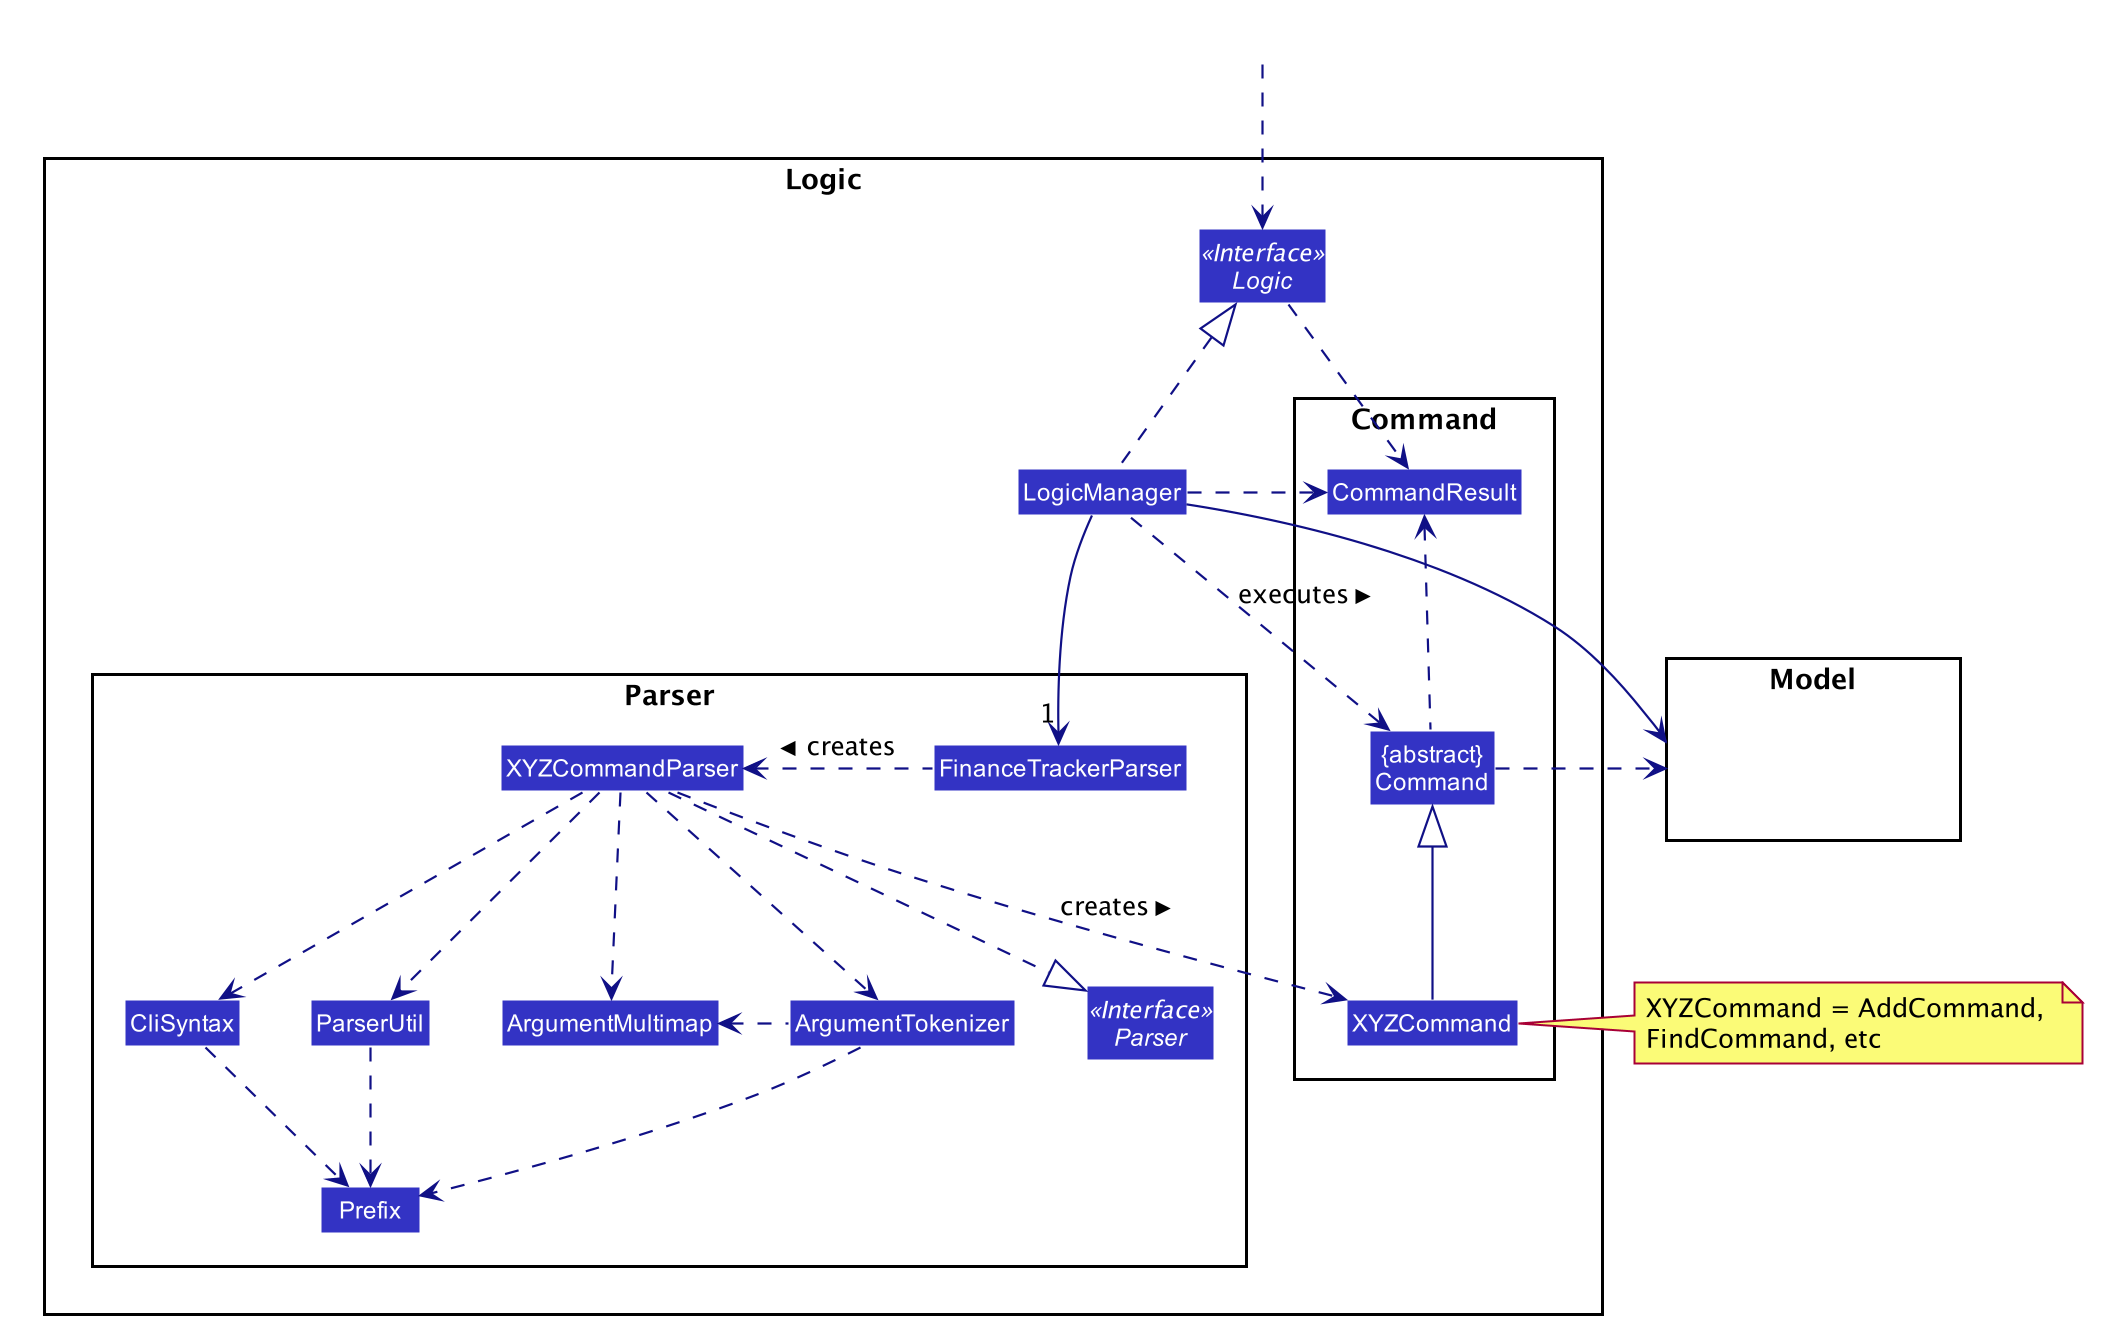

The diagram above was rendered by PlantUML. Its source (embedded in the PNG):
@startuml








skinparam BackgroundColor #FFFFFFF

skinparam Shadowing false

skinparam Class {
    FontColor #FFFFFF
    BorderThickness 1
    BorderColor #FFFFFF
    StereotypeFontColor #FFFFFF
    FontName Arial
}

skinparam Actor {
    BorderColor #000000
    Color #000000
    FontName Arial
}

skinparam Sequence {
    MessageAlign center
    BoxFontSize 15
    BoxPadding 0
    BoxFontColor #FFFFFF
    FontName Arial
}

skinparam Participant {
    FontColor #FFFFFFF
    Padding 20
}

skinparam MinClassWidth 50
skinparam ParticipantPadding 10
skinparam Shadowing false
skinparam DefaultTextAlignment center
skinparam packageStyle Rectangle

hide footbox
hide members
hide circle
skinparam arrowThickness 1.1
skinparam arrowColor #101086
skinparam classBackgroundColor #3333C4

package Logic {

package Parser {
Interface Parser <<Interface>>
Class FinanceTrackerParser
Class XYZCommandParser
Class CliSyntax
Class ParserUtil
Class ArgumentMultimap
Class ArgumentTokenizer
Class Prefix
}

package Command {
Class XYZCommand
Class CommandResult
Class "{abstract}\nCommand" as Command
}

Interface Logic <<Interface>>
Class LogicManager
}

package Model{
Class HiddenModel #FFFFFF
}

Class HiddenOutside #FFFFFF
HiddenOutside ..> Logic

LogicManager .up.|> Logic
LogicManager -->"1" FinanceTrackerParser
FinanceTrackerParser .left.> XYZCommandParser: creates >

XYZCommandParser ..> XYZCommand : creates >
XYZCommandParser ..|> Parser
XYZCommandParser ..> ArgumentMultimap
XYZCommandParser ..> ArgumentTokenizer
ArgumentTokenizer .left.> ArgumentMultimap
XYZCommandParser ..> CliSyntax
CliSyntax ..> Prefix
XYZCommandParser ..> ParserUtil
ParserUtil .down.> Prefix
ArgumentTokenizer .down.> Prefix
XYZCommand -up-|> Command
LogicManager .left.> Command : executes >

LogicManager --> Model
Command .right.> Model
note right of XYZCommand: XYZCommand = AddCommand, \nFindCommand, etc

Logic ..> CommandResult
LogicManager .down.> CommandResult
Command .up.> CommandResult
CommandResult -[hidden]-> Parser
@enduml